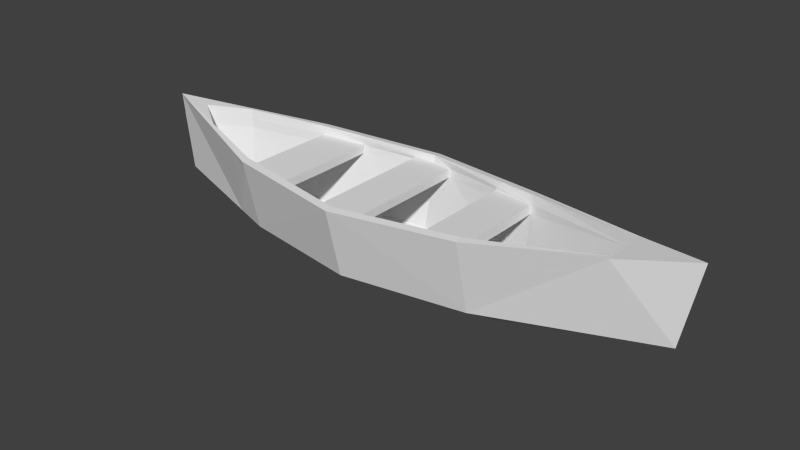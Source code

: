 # Source: obstacle_boat.blend  (saved by Blender 2.68.0; exported with 4.5.12 LTS)
import bpy
from mathutils import Matrix  # noqa: F401  (used for matrix-valued properties, if any)

bpy.ops.wm.read_factory_settings(use_empty=True)
scene = bpy.context.scene
scene.name = 'Scene'

# ---- collections
col_collection_1 = bpy.data.collections.new('Collection 1'); scene.collection.children.link(col_collection_1)

# ---- materials (node trees are filled in below, after node groups)
mat_material = bpy.data.materials.new('Material')
mat_material.alpha_threshold = 0.0
mat_material.use_transparent_shadow = False
mat_material.roughness = 0.5
mat_material.line_color = (0.0, 0.0, 0.0, 1.0)

# ---- material node trees

# ---- world
world_world = bpy.data.worlds.new('World'); scene.world = world_world
world_world.color = (0.05088, 0.05088, 0.05088)
world_world.use_sun_shadow = False
world_world.sun_shadow_jitter_overblur = 0.0
world_world.cycles.sampling_method = 'MANUAL'
world_world.cycles.sample_map_resolution = 256

# ---- meshes
me_cube = bpy.data.meshes.new('Cube')
me_cube.from_pydata([(0.0001584, -0.6139, 0.08863), (0.0, -0.6676, 0.07749), (7.153e-07, -0.7624, 0.8353), (-1.192e-06, -0.8451, 0.8234), (-1.32, -0.3923, 0.08961), (-1.32, -0.4525, 0.07749), (-1.32, -0.5473, 0.8773), (-1.32, -0.63, 0.8655), (1.326, -0.4169, 0.0861), (1.32, -0.4525, 0.07749), (1.32, -0.5473, 0.8773), (1.32, -0.63, 0.8655), (-0.0007686, -0.7492, 0.6706), (-1.321, -0.5318, 0.687), (1.318, -0.5186, 0.6899), (2.474e-06, -0.7515, 0.7591), (-1.32, -0.5364, 0.7855), (1.317, -0.5254, 0.7862), (0.8623, -0.5992, 0.6774), (-0.8273, -0.6123, 0.678), (0.8623, -0.6095, 0.7697), (-0.8279, -0.6267, 0.7697), (0.2169, -0.7136, 0.6704), (0.2178, -0.7293, 0.7591), (-0.2298, -0.7107, 0.6708), (-0.2312, -0.7292, 0.7592), (2.57, -0.2045, 0.9862), (2.548, -0.1965, 0.8815), (2.57, -0.2543, 0.9862), (-2.076, -0.1896, 0.1286), (-2.118, -0.2659, 0.7409), (-2.076, -0.2263, 0.1225), (-2.13, -0.315, 0.9392), (-1.32, -0.5413, 0.4715), (-1.698, -0.3394, 0.09999), (-1.725, -0.4725, 0.9023), (-1.32, -0.4969, 0.2745), (-2.454, -0.1131, 0.145), (-2.535, -0.1575, 0.976), (-1.32, -0.5857, 0.6685), (-1.509, -0.3959, 0.08874), (-1.523, -0.5513, 0.8839), (-1.32, -0.4747, 0.176), (-2.643, -0.05656, 0.1562), (-2.737, -0.07875, 0.9944), (-1.32, -0.6078, 0.767), (-1.887, -0.2828, 0.1112), (-1.928, -0.3938, 0.9207), (-1.32, -0.5191, 0.373), (-2.265, -0.1697, 0.1337), (-2.332, -0.2363, 0.9576), (-1.32, -0.5635, 0.57), (-2.13, -0.2737, 0.9451), (-2.123, -0.2682, 0.8461), (3.121, 0.0, 0.2312), (-2.831, 0.0, 0.1675), (3.294, 0.0, 1.095), (-2.94, 0.0, 1.013), (0.0001584, 0.6139, 0.08863), (0.0, 0.6676, 0.07749), (7.153e-07, 0.7624, 0.8353), (-1.192e-06, 0.8451, 0.8234), (-1.32, 0.3923, 0.08961), (-1.32, 0.4525, 0.07749), (-1.32, 0.5473, 0.8773), (-1.32, 0.63, 0.8655), (1.326, 0.4169, 0.0861), (1.32, 0.4525, 0.07749), (1.32, 0.5473, 0.8773), (1.32, 0.63, 0.8655), (4.768e-07, 0.0, -0.2823), (-1.32, 0.0, -0.2084), (1.32, -1.331e-08, -0.2084), (3.214, 0.0, 0.8511), (-2.914, 0.0, 0.7947), (-0.0007686, 0.7492, 0.6706), (-1.321, 0.5318, 0.687), (1.318, 0.5186, 0.6899), (3.255, 0.0, 0.9765), (-2.925, 0.0, 0.9066), (2.474e-06, 0.7515, 0.7591), (-1.32, 0.5364, 0.7855), (1.317, 0.5254, 0.7862), (0.8623, 0.5992, 0.6774), (-0.8273, 0.6123, 0.678), (0.8623, 0.6095, 0.7697), (-0.8279, 0.6267, 0.7697), (1.32, 0.0, 0.6879), (1.32, 0.0, 0.7855), (0.8623, 0.0, 0.6774), (0.8623, 0.0, 0.7697), (-1.32, 0.0, 0.6879), (-1.32, 0.0, 0.7855), (-0.8207, 0.0, 0.6774), (-0.8207, 0.0, 0.7697), (0.2169, 0.7136, 0.6704), (0.2178, 0.7293, 0.7591), (-0.2298, 0.7107, 0.6708), (-0.2312, 0.7292, 0.7592), (3.283e-06, -5.081e-07, 0.6705), (2.512e-06, 7.643e-07, 0.7593), (0.2178, 2.597e-07, 0.6703), (0.2178, -3.82e-07, 0.7592), (-0.2312, 2.121e-07, 0.6707), (-0.2312, -3.594e-07, 0.7593), (2.57, 0.2045, 0.9862), (2.548, 0.1965, 0.8815), (2.57, 0.0, 0.9862), (2.549, 0.0, 0.8814), (2.57, 0.2543, 0.9862), (-2.076, 0.1896, 0.1286), (-2.118, 0.2659, 0.7409), (-2.076, 0.2263, 0.1225), (-2.13, 0.315, 0.9392), (-2.932, 0.0, 0.9597), (-1.32, 0.5413, 0.4715), (-2.873, 0.0, 0.4811), (-2.92, 0.0, 0.8507), (-1.698, 0.3394, 0.09999), (-1.725, 0.4725, 0.9023), (-2.936, 0.0, 0.9863), (-1.32, 0.4969, 0.2745), (-2.852, 0.0, 0.3243), (-2.917, 0.0, 0.8227), (-2.454, 0.1131, 0.145), (-2.535, 0.1575, 0.976), (-2.929, 0.0, 0.9332), (-1.32, 0.5857, 0.6685), (-2.894, 0.0, 0.6379), (-2.922, 0.0, 0.8787), (-1.509, 0.3959, 0.08874), (-1.523, 0.5513, 0.8839), (-2.938, 0.0, 0.9995), (-1.32, 0.4747, 0.176), (-2.842, 0.0, 0.2459), (-2.916, 0.0, 0.8087), (-2.643, 0.05656, 0.1562), (-2.737, 0.07875, 0.9944), (-2.927, 0.0, 0.9199), (-1.32, 0.6078, 0.767), (-2.904, 0.0, 0.7163), (-2.924, 0.0, 0.8927), (-1.887, 0.2828, 0.1112), (-1.928, 0.3938, 0.9207), (-2.934, 0.0, 0.973), (-1.32, 0.5191, 0.373), (-2.862, 0.0, 0.4027), (-2.918, 0.0, 0.8367), (-2.265, 0.1697, 0.1337), (-2.332, 0.2363, 0.9576), (-2.93, 0.0, 0.9465), (-1.32, 0.5635, 0.57), (-2.883, 0.0, 0.5595), (-2.921, 0.0, 0.8647), (-2.13, 0.2737, 0.9451), (-2.123, 0.2682, 0.8461), (-2.535, 0.0, 0.9789), (-2.516, 0.0, 0.7678), (-2.524, 0.0, 0.8764)], [(78, 56)], [(6, 52, 156, 57, 44, 38, 50, 32, 47, 35, 41, 7), (30, 29, 55, 134, 122, 146, 116, 152, 128, 140, 74, 157), (10, 2, 3, 11), (9, 11, 3, 1), (14, 8, 0, 12, 22, 18), (2, 6, 7, 3), (1, 3, 7, 45, 39, 51, 33, 48, 36, 42, 5), (12, 0, 4, 13, 19, 24), (5, 71, 70, 1), (73, 54, 8, 14), (55, 29, 4, 71), (4, 0, 70, 71), (72, 9, 1, 70), (54, 72, 8), (55, 71, 5, 40, 34, 46, 31, 49, 37, 43), (8, 72, 70, 0), (12, 24, 103, 99), (21, 19, 93, 94), (78, 73, 14, 17, 27), (10, 17, 20, 23, 15, 2), (2, 15, 25, 21, 16, 6), (20, 17, 88, 90), (25, 24, 19, 21), (13, 16, 92, 91), (17, 14, 87, 88), (14, 18, 89, 87), (18, 20, 90, 89), (16, 21, 94, 92), (19, 13, 91, 93), (20, 18, 22, 23), (22, 12, 99, 101), (15, 23, 102, 100), (24, 25, 104, 103), (25, 15, 100, 104), (23, 22, 101, 102), (27, 26, 107, 108), (107, 26, 56), (27, 17, 10, 26), (26, 10, 11, 28), (26, 28, 56), (27, 108, 78), (54, 9, 72), (28, 11, 9, 54), (54, 56, 28), (13, 4, 29, 30), (74, 140, 128, 152, 116, 146, 122, 134, 55, 43, 37, 49, 31, 46, 34, 40, 5, 42, 36, 48, 33, 51, 39, 45, 7, 41, 35, 47, 32, 50, 38, 44, 57, 132, 120, 144, 114, 150, 126, 138, 79, 141, 129, 153, 117, 147, 123, 135), (6, 16, 53, 52), (16, 13, 30, 157, 158, 53), (52, 53, 158, 156), (64, 65, 131, 119, 143, 113, 149, 125, 137, 57, 156, 154), (111, 157, 74, 140, 128, 152, 116, 146, 122, 134, 55, 110), (68, 69, 61, 60), (67, 59, 61, 69), (77, 83, 95, 75, 58, 66), (60, 61, 65, 64), (59, 63, 133, 121, 145, 115, 151, 127, 139, 65, 61), (75, 97, 84, 76, 62, 58), (63, 59, 70, 71), (73, 77, 66, 54), (55, 71, 62, 110), (62, 71, 70, 58), (72, 70, 59, 67), (54, 66, 72), (55, 136, 124, 148, 112, 142, 118, 130, 63, 71), (66, 58, 70, 72), (158, 79, 141, 129, 153, 117, 147, 123, 135, 74, 157), (75, 99, 103, 97), (86, 94, 93, 84), (78, 106, 82, 77, 73), (156, 57, 132, 120, 144, 114, 150, 126, 138, 79, 158), (68, 60, 80, 96, 85, 82), (60, 64, 81, 86, 98, 80), (85, 90, 88, 82), (98, 86, 84, 97), (76, 91, 92, 81), (82, 88, 87, 77), (77, 87, 89, 83), (83, 89, 90, 85), (81, 92, 94, 86), (84, 93, 91, 76), (85, 96, 95, 83), (95, 101, 99, 75), (80, 100, 102, 96), (97, 103, 104, 98), (98, 104, 100, 80), (96, 102, 101, 95), (106, 108, 107, 105), (107, 56, 105), (106, 105, 68, 82), (105, 109, 69, 68), (105, 56, 109), (106, 78, 108), (54, 72, 67), (109, 54, 67, 69), (54, 109, 56), (76, 111, 110, 62), (74, 135, 123, 147, 117, 153, 129, 141, 79, 138, 126, 150, 114, 144, 120, 132, 57, 137, 125, 149, 113, 143, 119, 131, 65, 139, 127, 151, 115, 145, 121, 133, 63, 130, 118, 142, 112, 148, 124, 136, 55, 134, 122, 146, 116, 152, 128, 140), (64, 154, 155, 81), (81, 155, 158, 157, 111, 76), (154, 156, 158, 155)])
_uv = me_cube.uv_layers.new(name='UVMap')
_uv.uv.foreach_set('vector', [0.08163, 0.7365, 0.1398, 0.8465, 0.1887, 0.8983, 0.198, 0.9565, 0.182, 0.9293, 0.1659, 0.902, 0.1499, 0.8748, 0.1339, 0.8475, 0.1178, 0.8202, 0.1018, 0.793, 0.08574, 0.7657, 0.06971, 0.7384, 0.4398, 0.8458, 0.5296, 0.8397, 0.5232, 0.9446, 0.5118, 0.9459, 0.5003, 0.9472, 0.4888, 0.9484, 0.4774, 0.9497, 0.4659, 0.951, 0.4544, 0.9523, 0.443, 0.9536, 0.4315, 0.9549, 0.4362, 0.8974, 0.0204, 0.3559, 0.02002, 0.5514, 0.0081, 0.5534, 0.008474, 0.3579, 0.3996, 0.6728, 0.2856, 0.6721, 0.2907, 0.4775, 0.3986, 0.4783, 0.453, 0.3554, 0.5416, 0.3536, 0.5377, 0.5494, 0.4521, 0.5509, 0.4527, 0.5187, 0.4535, 0.423, 0.02002, 0.5514, 0.08163, 0.7365, 0.06971, 0.7384, 0.0081, 0.5534, 0.3986, 0.4783, 0.2907, 0.4775, 0.281, 0.2873, 0.2953, 0.2874, 0.3095, 0.2875, 0.3238, 0.2876, 0.338, 0.2877, 0.3523, 0.2877, 0.3665, 0.2878, 0.3808, 0.2879, 0.395, 0.288, 0.4521, 0.5509, 0.5377, 0.5494, 0.5359, 0.7351, 0.448, 0.7368, 0.45, 0.6673, 0.4518, 0.5832, 0.901, 0.4409, 0.8349, 0.4419, 0.8343, 0.2493, 0.9319, 0.248, 0.4357, 0.06982, 0.526, 0.08488, 0.5416, 0.3536, 0.453, 0.3554, 0.6923, 0.6624, 0.6517, 0.5564, 0.6091, 0.4505, 0.6662, 0.4452, 0.6091, 0.4505, 0.554, 0.2631, 0.6432, 0.2543, 0.6662, 0.4452, 0.8338, 0.05632, 0.8999, 0.05526, 0.9319, 0.248, 0.8343, 0.2493, 0.5659, 0.4836, 0.6254, 0.7412, 0.6844, 0.7257, 0.6923, 0.6624, 0.6662, 0.4452, 0.6004, 0.4517, 0.6119, 0.478, 0.6234, 0.5044, 0.6349, 0.5307, 0.6464, 0.557, 0.6579, 0.5834, 0.6693, 0.6097, 0.6808, 0.6361, 0.5594, 0.06741, 0.6202, 0.06253, 0.6432, 0.2543, 0.554, 0.2631, 0.8252, 0.7663, 0.8587, 0.7718, 0.8592, 0.8756, 0.8255, 0.8757, 0.5604, 0.7745, 0.5738, 0.7766, 0.5741, 0.866, 0.5607, 0.8661, 0.4175, 0.06365, 0.4357, 0.06982, 0.453, 0.3554, 0.4389, 0.3554, 0.429, 0.1702, 0.4255, 0.3552, 0.4389, 0.3554, 0.44, 0.423, 0.4397, 0.5187, 0.4392, 0.5506, 0.428, 0.5507, 0.428, 0.5507, 0.4392, 0.5506, 0.4388, 0.5835, 0.4365, 0.6674, 0.4336, 0.7365, 0.4202, 0.7365, 0.9943, 0.1833, 0.9278, 0.1712, 0.9271, 0.09443, 0.994, 0.09423, 0.4388, 0.5835, 0.4518, 0.5832, 0.45, 0.6673, 0.4365, 0.6674, 0.9864, 0.7703, 0.972, 0.771, 0.9717, 0.6927, 0.986, 0.6926, 0.9708, 0.8092, 0.9849, 0.8101, 0.9854, 0.8859, 0.9711, 0.8859, 0.9272, 0.3265, 0.9937, 0.3145, 0.994, 0.4021, 0.9271, 0.4023, 0.5886, 0.951, 0.5751, 0.9526, 0.5748, 0.8636, 0.5883, 0.8635, 0.9524, 0.7481, 0.8807, 0.7615, 0.8794, 0.6699, 0.9522, 0.6697, 0.8743, 0.7829, 0.9465, 0.7945, 0.9466, 0.8722, 0.8737, 0.8724, 0.44, 0.423, 0.4535, 0.423, 0.4527, 0.5187, 0.4397, 0.5187, 0.7935, 0.7716, 0.8252, 0.7663, 0.8255, 0.8757, 0.7937, 0.8758, 0.7454, 0.9858, 0.7136, 0.9827, 0.7133, 0.8761, 0.7451, 0.876, 0.6224, 0.9848, 0.6095, 0.9876, 0.6091, 0.881, 0.6221, 0.881, 0.7792, 0.9824, 0.7454, 0.9858, 0.7451, 0.876, 0.7788, 0.8759, 0.5886, 0.7745, 0.6015, 0.7768, 0.6019, 0.881, 0.5889, 0.881, 0.9808, 0.5748, 0.9654, 0.576, 0.9653, 0.5461, 0.9807, 0.5461, 0.07026, 0.1625, 0.04076, 0.1673, 0.05338, 0.05764, 0.429, 0.1702, 0.4389, 0.3554, 0.4255, 0.3552, 0.4137, 0.1669, 0.04076, 0.1673, 0.0204, 0.3559, 0.008474, 0.3579, 0.03358, 0.1684, 0.04076, 0.1673, 0.03358, 0.1684, 0.05338, 0.05764, 0.955, 0.5518, 0.9273, 0.5593, 0.8998, 0.4597, 0.744, 0.4801, 0.744, 0.752, 0.8084, 0.7373, 0.268, 0.8581, 0.2856, 0.6721, 0.3996, 0.6728, 0.3777, 0.9399, 0.3777, 0.9399, 0.2519, 0.9662, 0.268, 0.8581, 0.448, 0.7368, 0.5359, 0.7351, 0.5296, 0.8397, 0.4398, 0.8458, 0.2849, 0.06107, 0.2964, 0.06248, 0.3079, 0.06388, 0.3193, 0.06528, 0.3308, 0.06669, 0.3422, 0.06809, 0.3537, 0.0695, 0.3652, 0.0709, 0.3766, 0.07231, 0.3789, 0.09927, 0.3812, 0.1262, 0.3835, 0.1532, 0.3858, 0.1802, 0.3881, 0.2071, 0.3904, 0.2341, 0.3927, 0.261, 0.395, 0.288, 0.3808, 0.2879, 0.3665, 0.2878, 0.3523, 0.2877, 0.338, 0.2877, 0.3238, 0.2876, 0.3095, 0.2875, 0.2953, 0.2874, 0.281, 0.2873, 0.2775, 0.2586, 0.274, 0.2299, 0.2705, 0.2012, 0.267, 0.1725, 0.2635, 0.1438, 0.2601, 0.1151, 0.2566, 0.08635, 0.2531, 0.05764, 0.255, 0.0579, 0.2569, 0.05815, 0.2589, 0.05841, 0.2608, 0.05866, 0.2628, 0.05892, 0.2647, 0.05917, 0.2666, 0.05942, 0.2686, 0.05968, 0.2706, 0.05985, 0.2727, 0.06003, 0.2747, 0.0602, 0.2768, 0.06037, 0.2788, 0.06055, 0.2808, 0.06072, 0.2829, 0.0609, 0.4202, 0.7365, 0.4336, 0.7365, 0.4244, 0.8463, 0.4099, 0.8472, 0.4336, 0.7365, 0.448, 0.7368, 0.4398, 0.8458, 0.4362, 0.8974, 0.4204, 0.8983, 0.4244, 0.8463, 0.4099, 0.8472, 0.4244, 0.8463, 0.4204, 0.8983, 0.4054, 0.8996, 0.2395, 0.7111, 0.2514, 0.7092, 0.2448, 0.7401, 0.2381, 0.771, 0.2314, 0.802, 0.2247, 0.8329, 0.218, 0.8638, 0.2114, 0.8947, 0.2047, 0.9256, 0.198, 0.9565, 0.1887, 0.8983, 0.2188, 0.8338, 0.2926, 0.1797, 0.2896, 0.1191, 0.2849, 0.06107, 0.2964, 0.06248, 0.3079, 0.06388, 0.3193, 0.06528, 0.3308, 0.06669, 0.3422, 0.06809, 0.3537, 0.0695, 0.3652, 0.0709, 0.3766, 0.07231, 0.3825, 0.1843, 0.1783, 0.3305, 0.1902, 0.3286, 0.2519, 0.5141, 0.2399, 0.516, 0.5468, 0.3354, 0.5451, 0.5214, 0.437, 0.5155, 0.4326, 0.3294, 0.3046, 0.6828, 0.3051, 0.6172, 0.3044, 0.5242, 0.3038, 0.4929, 0.3895, 0.4909, 0.3933, 0.6823, 0.2399, 0.516, 0.2519, 0.5141, 0.2514, 0.7092, 0.2395, 0.7111, 0.5451, 0.5214, 0.5415, 0.7167, 0.5272, 0.7159, 0.5129, 0.7152, 0.4986, 0.7144, 0.4844, 0.7137, 0.4701, 0.7129, 0.4558, 0.7122, 0.4415, 0.7114, 0.4272, 0.7107, 0.437, 0.5155, 0.3038, 0.4929, 0.3036, 0.4591, 0.302, 0.3711, 0.3003, 0.2983, 0.3883, 0.2963, 0.3895, 0.4909, 0.7688, 0.4413, 0.7368, 0.2486, 0.8343, 0.2493, 0.8349, 0.4419, 0.2874, 0.9543, 0.3046, 0.6828, 0.3933, 0.6823, 0.3777, 0.9399, 0.6923, 0.6624, 0.6662, 0.4452, 0.7229, 0.4369, 0.7067, 0.5497, 0.7229, 0.4369, 0.6662, 0.4452, 0.6432, 0.2543, 0.7321, 0.2417, 0.8338, 0.05632, 0.8343, 0.2493, 0.7368, 0.2486, 0.7677, 0.05566, 0.5659, 0.4836, 0.5657, 0.7531, 0.6254, 0.7412, 0.6923, 0.6624, 0.6972, 0.6341, 0.7022, 0.6058, 0.7071, 0.5775, 0.712, 0.5492, 0.7169, 0.5208, 0.7218, 0.4925, 0.7267, 0.4642, 0.7317, 0.4359, 0.6662, 0.4452, 0.6804, 0.05287, 0.7321, 0.2417, 0.6432, 0.2543, 0.6202, 0.06253, 0.2737, 0.1181, 0.2686, 0.05968, 0.2706, 0.05985, 0.2727, 0.06003, 0.2747, 0.0602, 0.2768, 0.06037, 0.2788, 0.06055, 0.2808, 0.06072, 0.2829, 0.0609, 0.2849, 0.06107, 0.2896, 0.1191, 0.8259, 0.9851, 0.8255, 0.8757, 0.8592, 0.8756, 0.8594, 0.9794, 0.5609, 0.9576, 0.5607, 0.8661, 0.5741, 0.866, 0.5743, 0.9555, 0.2691, 0.9604, 0.2806, 0.8592, 0.2905, 0.6829, 0.3046, 0.6828, 0.2874, 0.9543, 0.2587, 0.1166, 0.2531, 0.05764, 0.255, 0.0579, 0.2569, 0.05815, 0.2589, 0.05841, 0.2608, 0.05866, 0.2628, 0.05892, 0.2647, 0.05917, 0.2666, 0.05942, 0.2686, 0.05968, 0.2737, 0.1181, 0.277, 0.6837, 0.2796, 0.4933, 0.2908, 0.4931, 0.2913, 0.5246, 0.2916, 0.6174, 0.2905, 0.6829, 0.2796, 0.4933, 0.2725, 0.2989, 0.2859, 0.2987, 0.2886, 0.3712, 0.2905, 0.4592, 0.2908, 0.4931, 0.9937, 0.00519, 0.994, 0.09423, 0.9271, 0.09443, 0.9273, 0.01768, 0.2905, 0.4592, 0.2886, 0.3712, 0.302, 0.3711, 0.3036, 0.4591, 0.9859, 0.6149, 0.986, 0.6926, 0.9717, 0.6927, 0.9715, 0.6143, 0.9713, 0.9627, 0.9711, 0.8859, 0.9854, 0.8859, 0.9853, 0.9616, 0.9277, 0.478, 0.9271, 0.4023, 0.994, 0.4021, 0.9943, 0.4896, 0.588, 0.776, 0.5883, 0.8635, 0.5748, 0.8636, 0.5746, 0.7745, 0.952, 0.5914, 0.9522, 0.6697, 0.8794, 0.6699, 0.8801, 0.5784, 0.8749, 0.9618, 0.8737, 0.8724, 0.9466, 0.8722, 0.9469, 0.9498, 0.2916, 0.6174, 0.2913, 0.5246, 0.3044, 0.5242, 0.3051, 0.6172, 0.7941, 0.98, 0.7937, 0.8758, 0.8255, 0.8757, 0.8259, 0.9851, 0.7448, 0.7663, 0.7451, 0.876, 0.7133, 0.8761, 0.713, 0.7696, 0.6217, 0.7772, 0.6221, 0.881, 0.6091, 0.881, 0.6088, 0.7745, 0.7785, 0.7694, 0.7788, 0.8759, 0.7451, 0.876, 0.7448, 0.7663, 0.5892, 0.9876, 0.5889, 0.881, 0.6019, 0.881, 0.6022, 0.9852, 0.9806, 0.5174, 0.9807, 0.5461, 0.9653, 0.5461, 0.9652, 0.5163, 0.07026, 0.1625, 0.05338, 0.05764, 0.09975, 0.1578, 0.2806, 0.8592, 0.2653, 0.8626, 0.277, 0.6837, 0.2905, 0.6829, 0.09975, 0.1578, 0.1069, 0.1566, 0.1902, 0.3286, 0.1783, 0.3305, 0.09975, 0.1578, 0.05338, 0.05764, 0.1069, 0.1566, 0.8997, 0.5671, 0.8998, 0.4597, 0.9273, 0.5593, 0.744, 0.4801, 0.8084, 0.7373, 0.8722, 0.7198, 0.4158, 0.1569, 0.526, 0.08488, 0.5468, 0.3354, 0.4326, 0.3294, 0.526, 0.08488, 0.4158, 0.1569, 0.4002, 0.05764, 0.3003, 0.2983, 0.2926, 0.1797, 0.3825, 0.1843, 0.3883, 0.2963, 0.4315, 0.9549, 0.4294, 0.955, 0.4274, 0.9552, 0.4254, 0.9553, 0.4233, 0.9555, 0.4213, 0.9556, 0.4192, 0.9558, 0.4172, 0.9559, 0.4151, 0.9561, 0.4132, 0.9563, 0.4112, 0.9566, 0.4093, 0.9568, 0.4074, 0.957, 0.4054, 0.9573, 0.4035, 0.9575, 0.4015, 0.9577, 0.3996, 0.958, 0.4031, 0.9271, 0.4065, 0.8962, 0.41, 0.8652, 0.4134, 0.8343, 0.4169, 0.8034, 0.4203, 0.7725, 0.4238, 0.7416, 0.4272, 0.7107, 0.4415, 0.7114, 0.4558, 0.7122, 0.4701, 0.7129, 0.4844, 0.7137, 0.4986, 0.7144, 0.5129, 0.7152, 0.5272, 0.7159, 0.5415, 0.7167, 0.5392, 0.7452, 0.5369, 0.7737, 0.5346, 0.8022, 0.5324, 0.8306, 0.5301, 0.8591, 0.5278, 0.8876, 0.5255, 0.9161, 0.5232, 0.9446, 0.5118, 0.9459, 0.5003, 0.9472, 0.4888, 0.9484, 0.4774, 0.9497, 0.4659, 0.951, 0.4544, 0.9523, 0.443, 0.9536, 0.2725, 0.2989, 0.2628, 0.1783, 0.2773, 0.1792, 0.2859, 0.2987, 0.2859, 0.2987, 0.2773, 0.1792, 0.2737, 0.1181, 0.2896, 0.1191, 0.2926, 0.1797, 0.3003, 0.2983, 0.2628, 0.1783, 0.2587, 0.1166, 0.2737, 0.1181, 0.2773, 0.1792])
me_cube.materials.append(mat_material)
me_cube.use_remesh_preserve_volume = False
me_cube.use_remesh_preserve_attributes = False
me_cube.use_mirror_vertex_groups = False
me_cube.use_paint_bone_selection = False
me_cube.use_paint_mask = True
me_cube.update()

# ---- objects
ob_cube = bpy.data.objects.new('Cube', me_cube)

# ---- transforms, parenting, visibility, modifiers, constraints
ob_cube.location = (0.0, 0.0, 0.0)
ob_cube.lock_rotations_4d = False
ob_cube.empty_display_type = 'ARROWS'
ob_cube.lineart.crease_threshold = 0.0

# ---- collection membership
col_collection_1.objects.link(ob_cube)

# ---- scene / render settings (as saved in the file)
scene.frame_start = 1; scene.frame_end = 250; scene.frame_set(1)
scene.render.engine = 'BLENDER_EEVEE_NEXT'
scene.render.image_settings.color_mode = 'RGB'
scene.render.image_settings.compression = 90
scene.render.resolution_percentage = 50
scene.render.dither_intensity = 0.0
scene.cycles.use_denoising = False
scene.cycles.samples = 10
scene.cycles.sampling_pattern = 'TABULATED_SOBOL'
scene.cycles.light_sampling_threshold = 0.0
scene.cycles.use_adaptive_sampling = False
scene.cycles.use_light_tree = False
scene.cycles.blur_glossy = 0.0
scene.cycles.volume_bounces = 1
scene.cycles.pixel_filter_type = 'GAUSSIAN'
scene.cycles.sample_clamp_indirect = 0.0
scene.view_settings.view_transform = 'Standard'
bpy.context.view_layer.update()

# ---- added for rendering (the .blend has no active camera and no usable light): camera, sun
cam_auto = bpy.data.cameras.new('AutoCamera')
cam_auto.lens = 50.0
cam_auto.sensor_width = 36.0
cam_auto.clip_end = 1000.0
ob_auto_camera = bpy.data.objects.new('AutoCamera', cam_auto)
scene.collection.objects.link(ob_auto_camera)
ob_auto_camera.location = (6.28724, -7.33226, 5.29458)
ob_auto_camera.rotation_euler = (1.09748, -7.21219e-08, 0.694738)
scene.camera = ob_auto_camera
light_auto_sun = bpy.data.lights.new('AutoSun', 'SUN')
light_auto_sun.energy = 3.0
light_auto_sun.angle = 0.0523599
ob_auto_sun = bpy.data.objects.new('AutoSun', light_auto_sun)
scene.collection.objects.link(ob_auto_sun)
ob_auto_sun.rotation_euler = (0.872665, 0.174533, 0.523599)
bpy.context.view_layer.update()
